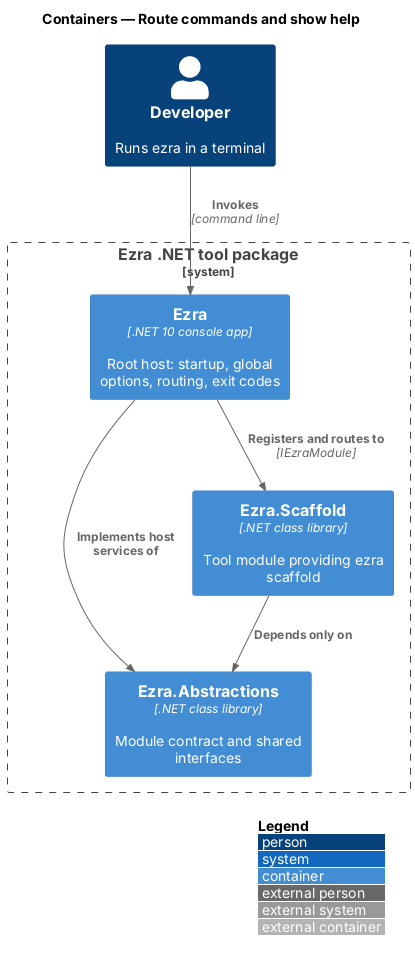

The diagram above was rendered by PlantUML. Its source (embedded in the PNG):
@startuml
!include <C4/C4_Container>
LAYOUT_WITH_LEGEND()
title Containers — Route commands and show help

Person(dev, "Developer", "Runs ezra in a terminal")
System_Boundary(ezra, "Ezra .NET tool package") {
  Container(host, "Ezra", ".NET 10 console app", "Root host: startup, global options, routing, exit codes")
  Container(abs, "Ezra.Abstractions", ".NET class library", "Module contract and shared interfaces")
  Container(scaffold, "Ezra.Scaffold", ".NET class library", "Tool module providing ezra scaffold")
}

Rel(dev, host, "Invokes", "command line")
Rel(host, scaffold, "Registers and routes to", "IEzraModule")
Rel(host, abs, "Implements host services of")
Rel(scaffold, abs, "Depends only on")

@enduml